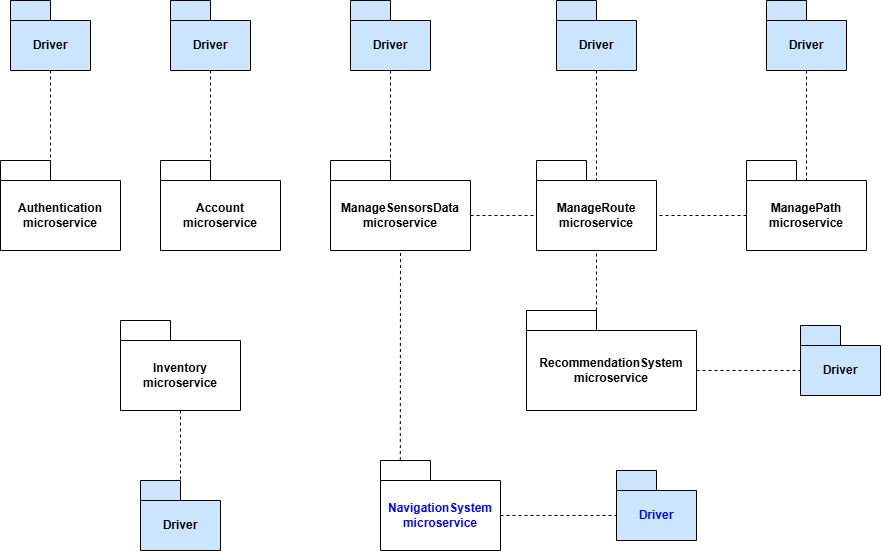

The diagram above was exported from draw.io. Its source (the exported page's mxGraphModel, read from the mxfile embedded in the PNG):
<mxGraphModel dx="1830" dy="894" grid="1" gridSize="10" guides="1" tooltips="1" connect="1" arrows="1" fold="1" page="1" pageScale="1" pageWidth="827" pageHeight="1169" math="0" shadow="0">
  <root>
    <mxCell id="0" />
    <mxCell id="1" parent="0" />
    <mxCell id="YUXWsKqRuSXV8G7swliI-75" parent="1" style="shape=folder;fontStyle=1;tabWidth=50;tabHeight=20;tabPosition=left;html=1;boundedLbl=1;whiteSpace=wrap;" value="ManageRoute&lt;br&gt;microservice" vertex="1">
      <mxGeometry height="90" width="120" x="646" y="230" as="geometry" />
    </mxCell>
    <mxCell id="YUXWsKqRuSXV8G7swliI-76" parent="1" style="shape=folder;fontStyle=1;tabWidth=70;tabHeight=20;tabPosition=left;html=1;boundedLbl=1;whiteSpace=wrap;" value="RecommendationSystem&lt;div&gt;microservice&lt;/div&gt;" vertex="1">
      <mxGeometry height="100" width="170" x="636" y="380" as="geometry" />
    </mxCell>
    <mxCell id="YUXWsKqRuSXV8G7swliI-77" parent="1" style="shape=folder;fontStyle=1;tabWidth=50;tabHeight=20;tabPosition=left;html=1;boundedLbl=1;whiteSpace=wrap;" value="Inventory&lt;div&gt;microservice&lt;/div&gt;" vertex="1">
      <mxGeometry height="90" width="120" x="230" y="390" as="geometry" />
    </mxCell>
    <mxCell id="YUXWsKqRuSXV8G7swliI-78" parent="1" style="shape=folder;fontStyle=1;tabWidth=50;tabHeight=20;tabPosition=left;html=1;boundedLbl=1;whiteSpace=wrap;" value="&lt;font style=&quot;color: rgb(0, 0, 255);&quot;&gt;NavigationSystem&lt;/font&gt;&lt;div&gt;&lt;font style=&quot;color: rgb(0, 0, 255);&quot;&gt;microservice&lt;/font&gt;&lt;/div&gt;" vertex="1">
      <mxGeometry height="90" width="120" x="490" y="530" as="geometry" />
    </mxCell>
    <mxCell id="YUXWsKqRuSXV8G7swliI-79" parent="1" style="shape=folder;fontStyle=1;tabWidth=50;tabHeight=20;tabPosition=left;html=1;boundedLbl=1;whiteSpace=wrap;" value="ManagePath&lt;div&gt;microservice&lt;/div&gt;" vertex="1">
      <mxGeometry height="90" width="120" x="856" y="230" as="geometry" />
    </mxCell>
    <mxCell id="YUXWsKqRuSXV8G7swliI-80" parent="1" style="shape=folder;fontStyle=1;tabWidth=50;tabHeight=20;tabPosition=left;html=1;boundedLbl=1;whiteSpace=wrap;" value="Account&lt;br&gt;microservice" vertex="1">
      <mxGeometry height="90" width="120" x="270" y="230" as="geometry" />
    </mxCell>
    <mxCell id="YUXWsKqRuSXV8G7swliI-81" parent="1" style="shape=folder;fontStyle=1;tabWidth=50;tabHeight=20;tabPosition=left;html=1;boundedLbl=1;whiteSpace=wrap;" value="Authentication&lt;br&gt;microservice" vertex="1">
      <mxGeometry height="90" width="120" x="110" y="230" as="geometry" />
    </mxCell>
    <mxCell id="YUXWsKqRuSXV8G7swliI-82" parent="1" style="shape=folder;fontStyle=1;tabWidth=40;tabHeight=20;tabPosition=left;html=1;boundedLbl=1;whiteSpace=wrap;fillColor=#CCE5FF;" value="Driver" vertex="1">
      <mxGeometry height="70" width="80" x="120" y="70" as="geometry" />
    </mxCell>
    <mxCell id="YUXWsKqRuSXV8G7swliI-83" edge="1" parent="1" style="endArrow=none;dashed=1;html=1;rounded=0;entryX=0;entryY=0;entryDx=50;entryDy=20;entryPerimeter=0;" target="YUXWsKqRuSXV8G7swliI-81" value="">
      <mxGeometry height="50" relative="1" width="50" as="geometry">
        <mxPoint x="160" y="140" as="sourcePoint" />
        <mxPoint x="160" y="250" as="targetPoint" />
      </mxGeometry>
    </mxCell>
    <mxCell id="YUXWsKqRuSXV8G7swliI-84" parent="1" style="shape=folder;fontStyle=1;tabWidth=40;tabHeight=20;tabPosition=left;html=1;boundedLbl=1;whiteSpace=wrap;fillColor=#CCE5FF;" value="Driver" vertex="1">
      <mxGeometry height="70" width="80" x="280" y="70" as="geometry" />
    </mxCell>
    <mxCell id="YUXWsKqRuSXV8G7swliI-85" edge="1" parent="1" style="endArrow=none;dashed=1;html=1;rounded=0;entryX=0;entryY=0;entryDx=50;entryDy=20;entryPerimeter=0;" target="YUXWsKqRuSXV8G7swliI-80" value="">
      <mxGeometry height="50" relative="1" width="50" as="geometry">
        <mxPoint x="320" y="140" as="sourcePoint" />
        <mxPoint x="320" y="250" as="targetPoint" />
      </mxGeometry>
    </mxCell>
    <mxCell id="YUXWsKqRuSXV8G7swliI-86" parent="1" style="shape=folder;fontStyle=1;tabWidth=40;tabHeight=20;tabPosition=left;html=1;boundedLbl=1;whiteSpace=wrap;fillColor=#CCE5FF;" value="Driver" vertex="1">
      <mxGeometry height="70" width="80" x="666" y="70" as="geometry" />
    </mxCell>
    <mxCell id="YUXWsKqRuSXV8G7swliI-87" edge="1" parent="1" style="endArrow=none;dashed=1;html=1;rounded=0;" value="">
      <mxGeometry height="50" relative="1" width="50" as="geometry">
        <mxPoint x="706" y="140" as="sourcePoint" />
        <mxPoint x="706" y="250" as="targetPoint" />
      </mxGeometry>
    </mxCell>
    <mxCell id="YUXWsKqRuSXV8G7swliI-88" parent="1" style="shape=folder;fontStyle=1;tabWidth=40;tabHeight=20;tabPosition=left;html=1;boundedLbl=1;whiteSpace=wrap;fillColor=#CCE5FF;" value="Driver" vertex="1">
      <mxGeometry height="70" width="80" x="876" y="70" as="geometry" />
    </mxCell>
    <mxCell id="YUXWsKqRuSXV8G7swliI-89" edge="1" parent="1" style="endArrow=none;dashed=1;html=1;rounded=0;" value="">
      <mxGeometry height="50" relative="1" width="50" as="geometry">
        <mxPoint x="916" y="140" as="sourcePoint" />
        <mxPoint x="916" y="250" as="targetPoint" />
      </mxGeometry>
    </mxCell>
    <mxCell id="YUXWsKqRuSXV8G7swliI-90" edge="1" parent="1" source="YUXWsKqRuSXV8G7swliI-79" style="endArrow=none;dashed=1;html=1;rounded=0;exitX=0;exitY=0;exitDx=0;exitDy=55;exitPerimeter=0;entryX=0;entryY=0;entryDx=120;entryDy=55;entryPerimeter=0;" target="YUXWsKqRuSXV8G7swliI-75" value="">
      <mxGeometry height="50" relative="1" width="50" as="geometry">
        <mxPoint x="586" y="250" as="sourcePoint" />
        <mxPoint x="836" y="285" as="targetPoint" />
      </mxGeometry>
    </mxCell>
    <mxCell id="YUXWsKqRuSXV8G7swliI-91" parent="1" style="shape=folder;fontStyle=1;tabWidth=60;tabHeight=20;tabPosition=left;html=1;boundedLbl=1;whiteSpace=wrap;" value="ManageSensorsData&lt;br&gt;microservice" vertex="1">
      <mxGeometry height="90" width="140" x="440" y="230" as="geometry" />
    </mxCell>
    <mxCell id="YUXWsKqRuSXV8G7swliI-92" parent="1" style="shape=folder;fontStyle=1;tabWidth=40;tabHeight=20;tabPosition=left;html=1;boundedLbl=1;whiteSpace=wrap;fillColor=#CCE5FF;" value="Driver" vertex="1">
      <mxGeometry height="70" width="80" x="460" y="70" as="geometry" />
    </mxCell>
    <mxCell id="YUXWsKqRuSXV8G7swliI-93" edge="1" parent="1" style="endArrow=none;dashed=1;html=1;rounded=0;entryX=0;entryY=0;entryDx=60;entryDy=20;entryPerimeter=0;" target="YUXWsKqRuSXV8G7swliI-91" value="">
      <mxGeometry height="50" relative="1" width="50" as="geometry">
        <mxPoint x="500" y="140" as="sourcePoint" />
        <mxPoint x="500" y="250" as="targetPoint" />
      </mxGeometry>
    </mxCell>
    <mxCell id="YUXWsKqRuSXV8G7swliI-94" edge="1" parent="1" source="YUXWsKqRuSXV8G7swliI-78" style="endArrow=none;dashed=1;html=1;rounded=0;exitX=0.165;exitY=-0.005;exitDx=0;exitDy=0;exitPerimeter=0;entryX=0.5;entryY=1;entryDx=0;entryDy=0;entryPerimeter=0;" target="YUXWsKqRuSXV8G7swliI-91" value="">
      <mxGeometry height="50" relative="1" width="50" as="geometry">
        <mxPoint x="810" y="520" as="sourcePoint" />
        <mxPoint x="860" y="470" as="targetPoint" />
      </mxGeometry>
    </mxCell>
    <mxCell id="YUXWsKqRuSXV8G7swliI-95" edge="1" parent="1" source="YUXWsKqRuSXV8G7swliI-76" style="endArrow=none;dashed=1;html=1;rounded=0;exitX=0;exitY=0;exitDx=70;exitDy=0;exitPerimeter=0;entryX=0.5;entryY=1;entryDx=0;entryDy=0;entryPerimeter=0;" target="YUXWsKqRuSXV8G7swliI-75" value="">
      <mxGeometry height="50" relative="1" width="50" as="geometry">
        <mxPoint x="520" y="390" as="sourcePoint" />
        <mxPoint x="570" y="340" as="targetPoint" />
      </mxGeometry>
    </mxCell>
    <mxCell id="YUXWsKqRuSXV8G7swliI-96" parent="1" style="shape=folder;fontStyle=1;tabWidth=40;tabHeight=20;tabPosition=left;html=1;boundedLbl=1;whiteSpace=wrap;fillColor=#CCE5FF;" value="Driver" vertex="1">
      <mxGeometry height="70" width="80" x="910" y="395" as="geometry" />
    </mxCell>
    <mxCell id="YUXWsKqRuSXV8G7swliI-97" parent="1" style="shape=folder;fontStyle=1;tabWidth=40;tabHeight=20;tabPosition=left;html=1;boundedLbl=1;whiteSpace=wrap;fillColor=#CCE5FF;" value="&lt;font style=&quot;color: rgb(0, 0, 255);&quot;&gt;Driver&lt;/font&gt;" vertex="1">
      <mxGeometry height="70" width="80" x="726" y="540" as="geometry" />
    </mxCell>
    <mxCell id="YUXWsKqRuSXV8G7swliI-98" edge="1" parent="1" source="YUXWsKqRuSXV8G7swliI-91" style="endArrow=none;dashed=1;html=1;rounded=0;exitX=0;exitY=0;exitDx=140;exitDy=55;exitPerimeter=0;entryX=0;entryY=0;entryDx=0;entryDy=55;entryPerimeter=0;" target="YUXWsKqRuSXV8G7swliI-75" value="">
      <mxGeometry height="50" relative="1" width="50" as="geometry">
        <mxPoint x="610" y="280" as="sourcePoint" />
        <mxPoint x="660" y="230" as="targetPoint" />
      </mxGeometry>
    </mxCell>
    <mxCell id="YUXWsKqRuSXV8G7swliI-99" edge="1" parent="1" source="YUXWsKqRuSXV8G7swliI-78" style="endArrow=none;dashed=1;html=1;rounded=0;exitX=0;exitY=0;exitDx=120;exitDy=55;exitPerimeter=0;entryX=0;entryY=0;entryDx=0;entryDy=45;entryPerimeter=0;" target="YUXWsKqRuSXV8G7swliI-97" value="">
      <mxGeometry height="50" relative="1" width="50" as="geometry">
        <mxPoint x="720" y="460" as="sourcePoint" />
        <mxPoint x="770" y="410" as="targetPoint" />
      </mxGeometry>
    </mxCell>
    <mxCell id="YUXWsKqRuSXV8G7swliI-100" edge="1" parent="1" source="YUXWsKqRuSXV8G7swliI-76" style="endArrow=none;dashed=1;html=1;rounded=0;entryX=0;entryY=0;entryDx=0;entryDy=45;entryPerimeter=0;exitX=0;exitY=0;exitDx=170;exitDy=60;exitPerimeter=0;" target="YUXWsKqRuSXV8G7swliI-96" value="">
      <mxGeometry height="50" relative="1" width="50" as="geometry">
        <mxPoint x="720" y="460" as="sourcePoint" />
        <mxPoint x="770" y="410" as="targetPoint" />
      </mxGeometry>
    </mxCell>
    <mxCell id="YUXWsKqRuSXV8G7swliI-101" parent="1" style="shape=folder;fontStyle=1;tabWidth=40;tabHeight=20;tabPosition=left;html=1;boundedLbl=1;whiteSpace=wrap;fillColor=#CCE5FF;" value="Driver" vertex="1">
      <mxGeometry height="70" width="80" x="250" y="550" as="geometry" />
    </mxCell>
    <mxCell id="YUXWsKqRuSXV8G7swliI-102" edge="1" parent="1" source="YUXWsKqRuSXV8G7swliI-77" style="endArrow=none;dashed=1;html=1;rounded=0;exitX=0.5;exitY=1;exitDx=0;exitDy=0;exitPerimeter=0;entryX=0;entryY=0;entryDx=40;entryDy=0;entryPerimeter=0;" target="YUXWsKqRuSXV8G7swliI-101" value="">
      <mxGeometry height="50" relative="1" width="50" as="geometry">
        <mxPoint x="660" y="470" as="sourcePoint" />
        <mxPoint x="710" y="420" as="targetPoint" />
      </mxGeometry>
    </mxCell>
  </root>
</mxGraphModel>